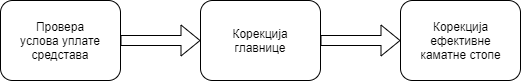

The diagram above was exported from draw.io. Its source (the exported page's mxGraphModel, read from the mxfile embedded in the PNG):
<mxGraphModel dx="1038" dy="548" grid="1" gridSize="10" guides="1" tooltips="1" connect="1" arrows="1" fold="1" page="1" pageScale="1" pageWidth="827" pageHeight="1169" math="0" shadow="0">
  <root>
    <mxCell id="0" />
    <mxCell id="1" parent="0" />
    <mxCell id="vsRj6qljiFDhGh3ehHHL-1" value="" style="rounded=1;whiteSpace=wrap;html=1;" vertex="1" parent="1">
      <mxGeometry x="200" y="200" width="120" height="80" as="geometry" />
    </mxCell>
    <mxCell id="vsRj6qljiFDhGh3ehHHL-2" value="Провера услова уплате средстава" style="text;html=1;strokeColor=none;fillColor=none;align=center;verticalAlign=middle;whiteSpace=wrap;rounded=0;" vertex="1" parent="1">
      <mxGeometry x="215" y="215" width="90" height="50" as="geometry" />
    </mxCell>
    <mxCell id="vsRj6qljiFDhGh3ehHHL-3" value="" style="rounded=1;whiteSpace=wrap;html=1;" vertex="1" parent="1">
      <mxGeometry x="400" y="200" width="120" height="80" as="geometry" />
    </mxCell>
    <mxCell id="vsRj6qljiFDhGh3ehHHL-4" value="Корекција главнице" style="text;html=1;strokeColor=none;fillColor=none;align=center;verticalAlign=middle;whiteSpace=wrap;rounded=0;" vertex="1" parent="1">
      <mxGeometry x="426.25" y="225" width="67.5" height="30" as="geometry" />
    </mxCell>
    <mxCell id="vsRj6qljiFDhGh3ehHHL-5" value="" style="rounded=1;whiteSpace=wrap;html=1;" vertex="1" parent="1">
      <mxGeometry x="600" y="200" width="120" height="80" as="geometry" />
    </mxCell>
    <mxCell id="vsRj6qljiFDhGh3ehHHL-6" value="Корекција ефективне каматне стопе" style="text;html=1;strokeColor=none;fillColor=none;align=center;verticalAlign=middle;whiteSpace=wrap;rounded=0;" vertex="1" parent="1">
      <mxGeometry x="612.5" y="212.5" width="95" height="55" as="geometry" />
    </mxCell>
    <mxCell id="vsRj6qljiFDhGh3ehHHL-7" value="" style="shape=flexArrow;endArrow=classic;html=1;exitX=1;exitY=0.5;exitDx=0;exitDy=0;entryX=0;entryY=0.5;entryDx=0;entryDy=0;" edge="1" parent="1" source="vsRj6qljiFDhGh3ehHHL-1" target="vsRj6qljiFDhGh3ehHHL-3">
      <mxGeometry width="50" height="50" relative="1" as="geometry">
        <mxPoint x="390" y="280" as="sourcePoint" />
        <mxPoint x="440" y="230" as="targetPoint" />
      </mxGeometry>
    </mxCell>
    <mxCell id="vsRj6qljiFDhGh3ehHHL-8" value="" style="shape=flexArrow;endArrow=classic;html=1;exitX=1;exitY=0.5;exitDx=0;exitDy=0;entryX=0;entryY=0.5;entryDx=0;entryDy=0;" edge="1" parent="1" source="vsRj6qljiFDhGh3ehHHL-3" target="vsRj6qljiFDhGh3ehHHL-5">
      <mxGeometry width="50" height="50" relative="1" as="geometry">
        <mxPoint x="600" y="340" as="sourcePoint" />
        <mxPoint x="680" y="340" as="targetPoint" />
      </mxGeometry>
    </mxCell>
  </root>
</mxGraphModel>